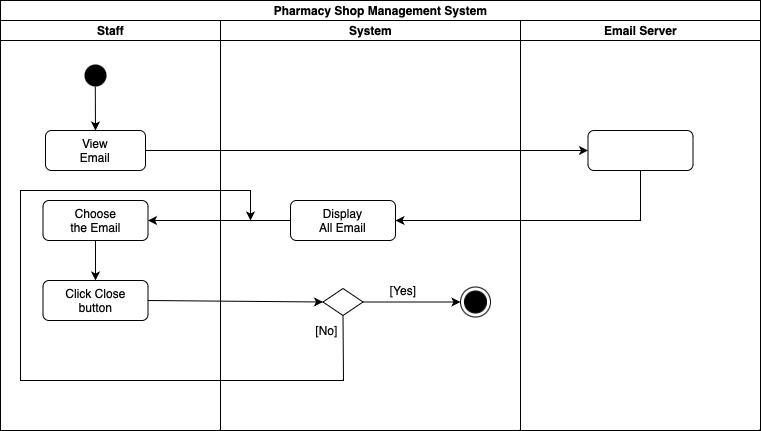

The diagram above was exported from draw.io. Its source (the exported page's mxGraphModel, read from the mxfile embedded in the PNG):
<mxGraphModel dx="954" dy="647" grid="1" gridSize="10" guides="1" tooltips="1" connect="1" arrows="1" fold="1" page="1" pageScale="1" pageWidth="1169" pageHeight="826" background="none" math="0" shadow="0">
  <root>
    <mxCell id="0" />
    <mxCell id="1" parent="0" />
    <mxCell id="5HN4UKg1Xnu_4getq7X6-49" value="Pharmacy Shop Management System" style="swimlane;childLayout=stackLayout;resizeParent=1;resizeParentMax=0;startSize=20;html=1;" parent="1" vertex="1">
      <mxGeometry x="220" y="60" width="760" height="430" as="geometry" />
    </mxCell>
    <mxCell id="5HN4UKg1Xnu_4getq7X6-50" value="Staff" style="swimlane;startSize=20;html=1;" parent="5HN4UKg1Xnu_4getq7X6-49" vertex="1">
      <mxGeometry y="20" width="220" height="410" as="geometry" />
    </mxCell>
    <mxCell id="5HN4UKg1Xnu_4getq7X6-69" style="rounded=0;orthogonalLoop=1;jettySize=auto;html=1;exitX=0.493;exitY=0.867;exitDx=0;exitDy=0;entryX=0.5;entryY=0;entryDx=0;entryDy=0;exitPerimeter=0;" parent="5HN4UKg1Xnu_4getq7X6-50" source="5" target="5HN4UKg1Xnu_4getq7X6-56" edge="1">
      <mxGeometry relative="1" as="geometry" />
    </mxCell>
    <mxCell id="5" value="" style="ellipse;shape=startState;fillColor=#000000;strokeColor=none;" parent="5HN4UKg1Xnu_4getq7X6-50" vertex="1">
      <mxGeometry x="80" y="40" width="30" height="30" as="geometry" />
    </mxCell>
    <mxCell id="5HN4UKg1Xnu_4getq7X6-56" value="View&lt;br&gt;Email" style="rounded=1;whiteSpace=wrap;html=1;" parent="5HN4UKg1Xnu_4getq7X6-50" vertex="1">
      <mxGeometry x="45" y="110" width="100" height="40" as="geometry" />
    </mxCell>
    <mxCell id="m0uHN0fnXdyNOFm_q_yZ-55" style="edgeStyle=orthogonalEdgeStyle;rounded=0;orthogonalLoop=1;jettySize=auto;html=1;exitX=0.5;exitY=1;exitDx=0;exitDy=0;" edge="1" parent="5HN4UKg1Xnu_4getq7X6-50" source="5HN4UKg1Xnu_4getq7X6-98" target="m0uHN0fnXdyNOFm_q_yZ-54">
      <mxGeometry relative="1" as="geometry" />
    </mxCell>
    <mxCell id="5HN4UKg1Xnu_4getq7X6-98" value="Choose&lt;br&gt;the Email" style="rounded=1;whiteSpace=wrap;html=1;" parent="5HN4UKg1Xnu_4getq7X6-50" vertex="1">
      <mxGeometry x="42.5" y="180" width="105" height="40" as="geometry" />
    </mxCell>
    <mxCell id="m0uHN0fnXdyNOFm_q_yZ-54" value="Click Close &lt;br&gt;button" style="rounded=1;whiteSpace=wrap;html=1;" vertex="1" parent="5HN4UKg1Xnu_4getq7X6-50">
      <mxGeometry x="42.5" y="260" width="105" height="40" as="geometry" />
    </mxCell>
    <mxCell id="5HN4UKg1Xnu_4getq7X6-51" value="System" style="swimlane;startSize=20;html=1;" parent="5HN4UKg1Xnu_4getq7X6-49" vertex="1">
      <mxGeometry x="220" y="20" width="300" height="410" as="geometry" />
    </mxCell>
    <mxCell id="5HN4UKg1Xnu_4getq7X6-85" value="[Yes]" style="text;html=1;strokeColor=none;fillColor=none;align=center;verticalAlign=middle;whiteSpace=wrap;rounded=0;" parent="5HN4UKg1Xnu_4getq7X6-51" vertex="1">
      <mxGeometry x="145" y="255" width="76" height="30" as="geometry" />
    </mxCell>
    <mxCell id="m0uHN0fnXdyNOFm_q_yZ-74" style="rounded=0;orthogonalLoop=1;jettySize=auto;html=1;exitX=0.5;exitY=1;exitDx=0;exitDy=0;" edge="1" parent="5HN4UKg1Xnu_4getq7X6-51" source="m0uHN0fnXdyNOFm_q_yZ-53">
      <mxGeometry relative="1" as="geometry">
        <mxPoint x="30" y="200" as="targetPoint" />
        <Array as="points">
          <mxPoint x="123" y="360" />
          <mxPoint x="-200" y="360" />
          <mxPoint x="-200" y="170" />
          <mxPoint x="30" y="170" />
        </Array>
      </mxGeometry>
    </mxCell>
    <mxCell id="5HN4UKg1Xnu_4getq7X6-86" value="[No]" style="text;html=1;strokeColor=none;fillColor=none;align=center;verticalAlign=middle;whiteSpace=wrap;rounded=0;" parent="5HN4UKg1Xnu_4getq7X6-51" vertex="1">
      <mxGeometry x="69.5" y="295" width="73" height="30" as="geometry" />
    </mxCell>
    <mxCell id="5HN4UKg1Xnu_4getq7X6-122" value="Display&lt;br&gt;All Email" style="rounded=1;whiteSpace=wrap;html=1;" parent="5HN4UKg1Xnu_4getq7X6-51" vertex="1">
      <mxGeometry x="70" y="180" width="105" height="40" as="geometry" />
    </mxCell>
    <mxCell id="m0uHN0fnXdyNOFm_q_yZ-73" style="rounded=0;orthogonalLoop=1;jettySize=auto;html=1;exitX=1;exitY=0.5;exitDx=0;exitDy=0;entryX=0;entryY=0.5;entryDx=0;entryDy=0;" edge="1" parent="5HN4UKg1Xnu_4getq7X6-51" source="m0uHN0fnXdyNOFm_q_yZ-53" target="m0uHN0fnXdyNOFm_q_yZ-72">
      <mxGeometry relative="1" as="geometry" />
    </mxCell>
    <mxCell id="m0uHN0fnXdyNOFm_q_yZ-53" value="" style="rhombus;whiteSpace=wrap;html=1;" vertex="1" parent="5HN4UKg1Xnu_4getq7X6-51">
      <mxGeometry x="102.5" y="268" width="40" height="27" as="geometry" />
    </mxCell>
    <mxCell id="m0uHN0fnXdyNOFm_q_yZ-72" value="" style="ellipse;html=1;shape=endState;fillColor=#000000;strokeColor=#000000;" vertex="1" parent="5HN4UKg1Xnu_4getq7X6-51">
      <mxGeometry x="240" y="266.5" width="30" height="30" as="geometry" />
    </mxCell>
    <mxCell id="m0uHN0fnXdyNOFm_q_yZ-5" value="Email Server" style="swimlane;startSize=20;html=1;" vertex="1" parent="5HN4UKg1Xnu_4getq7X6-49">
      <mxGeometry x="520" y="20" width="240" height="410" as="geometry" />
    </mxCell>
    <mxCell id="m0uHN0fnXdyNOFm_q_yZ-49" value="" style="rounded=1;whiteSpace=wrap;html=1;" vertex="1" parent="m0uHN0fnXdyNOFm_q_yZ-5">
      <mxGeometry x="67.5" y="110" width="105" height="40" as="geometry" />
    </mxCell>
    <mxCell id="m0uHN0fnXdyNOFm_q_yZ-50" style="edgeStyle=orthogonalEdgeStyle;rounded=0;orthogonalLoop=1;jettySize=auto;html=1;exitX=1;exitY=0.5;exitDx=0;exitDy=0;entryX=0;entryY=0.5;entryDx=0;entryDy=0;" edge="1" parent="5HN4UKg1Xnu_4getq7X6-49" source="5HN4UKg1Xnu_4getq7X6-56" target="m0uHN0fnXdyNOFm_q_yZ-49">
      <mxGeometry relative="1" as="geometry" />
    </mxCell>
    <mxCell id="m0uHN0fnXdyNOFm_q_yZ-51" style="edgeStyle=orthogonalEdgeStyle;rounded=0;orthogonalLoop=1;jettySize=auto;html=1;exitX=0.5;exitY=1;exitDx=0;exitDy=0;entryX=1;entryY=0.5;entryDx=0;entryDy=0;" edge="1" parent="5HN4UKg1Xnu_4getq7X6-49" source="m0uHN0fnXdyNOFm_q_yZ-49" target="5HN4UKg1Xnu_4getq7X6-122">
      <mxGeometry relative="1" as="geometry" />
    </mxCell>
    <mxCell id="m0uHN0fnXdyNOFm_q_yZ-52" style="edgeStyle=orthogonalEdgeStyle;rounded=0;orthogonalLoop=1;jettySize=auto;html=1;exitX=0;exitY=0.5;exitDx=0;exitDy=0;" edge="1" parent="5HN4UKg1Xnu_4getq7X6-49" source="5HN4UKg1Xnu_4getq7X6-122" target="5HN4UKg1Xnu_4getq7X6-98">
      <mxGeometry relative="1" as="geometry" />
    </mxCell>
    <mxCell id="m0uHN0fnXdyNOFm_q_yZ-56" style="rounded=0;orthogonalLoop=1;jettySize=auto;html=1;exitX=1;exitY=0.5;exitDx=0;exitDy=0;entryX=0;entryY=0.5;entryDx=0;entryDy=0;" edge="1" parent="5HN4UKg1Xnu_4getq7X6-49" source="m0uHN0fnXdyNOFm_q_yZ-54" target="m0uHN0fnXdyNOFm_q_yZ-53">
      <mxGeometry relative="1" as="geometry" />
    </mxCell>
  </root>
</mxGraphModel>